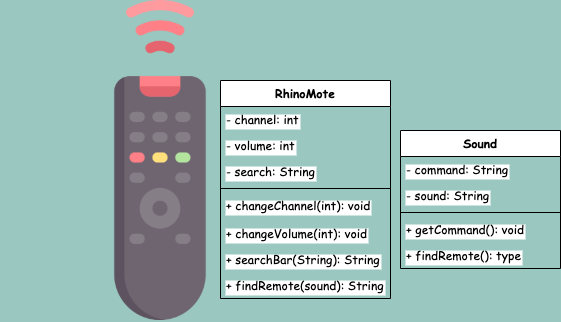

The diagram above was exported from draw.io. Its source (the exported page's mxGraphModel, read from the mxfile embedded in the PNG):
<mxGraphModel dx="8471" dy="5457" grid="1" gridSize="10" guides="1" tooltips="1" connect="1" arrows="1" fold="1" page="1" pageScale="1" pageWidth="850" pageHeight="1100" background="#9AC7BF" math="0" shadow="0">
  <root>
    <mxCell id="0" />
    <mxCell id="1" parent="0" />
    <mxCell id="pGq4BSFl2b2fWyPxXRto-1" value="" style="shape=image;verticalLabelPosition=bottom;labelBackgroundColor=#ffffff;verticalAlign=top;aspect=fixed;imageAspect=0;image=data:image/png,(base64 omitted: 19796 chars);" vertex="1" parent="1">
      <mxGeometry width="320" height="320" as="geometry" />
    </mxCell>
    <mxCell id="pGq4BSFl2b2fWyPxXRto-2" value="RhinoMote" style="swimlane;fontStyle=1;align=center;verticalAlign=top;childLayout=stackLayout;horizontal=1;startSize=26;horizontalStack=0;resizeParent=1;resizeParentMax=0;resizeLast=0;collapsible=1;marginBottom=0;fontFamily=Comic Sans MS;labelBackgroundColor=#ffffff;" vertex="1" parent="1">
      <mxGeometry x="220" y="80" width="170" height="218" as="geometry" />
    </mxCell>
    <mxCell id="pGq4BSFl2b2fWyPxXRto-3" value="- channel: int" style="text;strokeColor=none;fillColor=none;align=left;verticalAlign=top;spacingLeft=4;spacingRight=4;overflow=hidden;rotatable=0;points=[[0,0.5],[1,0.5]];portConstraint=eastwest;fontFamily=Comic Sans MS;labelBackgroundColor=#ffffff;" vertex="1" parent="pGq4BSFl2b2fWyPxXRto-2">
      <mxGeometry y="26" width="170" height="26" as="geometry" />
    </mxCell>
    <mxCell id="pGq4BSFl2b2fWyPxXRto-6" value="- volume: int" style="text;strokeColor=none;fillColor=none;align=left;verticalAlign=top;spacingLeft=4;spacingRight=4;overflow=hidden;rotatable=0;points=[[0,0.5],[1,0.5]];portConstraint=eastwest;fontFamily=Comic Sans MS;labelBackgroundColor=#ffffff;" vertex="1" parent="pGq4BSFl2b2fWyPxXRto-2">
      <mxGeometry y="52" width="170" height="26" as="geometry" />
    </mxCell>
    <mxCell id="pGq4BSFl2b2fWyPxXRto-8" value="- search: String" style="text;strokeColor=none;fillColor=none;align=left;verticalAlign=top;spacingLeft=4;spacingRight=4;overflow=hidden;rotatable=0;points=[[0,0.5],[1,0.5]];portConstraint=eastwest;fontFamily=Comic Sans MS;labelBackgroundColor=#ffffff;" vertex="1" parent="pGq4BSFl2b2fWyPxXRto-2">
      <mxGeometry y="78" width="170" height="26" as="geometry" />
    </mxCell>
    <mxCell id="pGq4BSFl2b2fWyPxXRto-4" value="" style="line;strokeWidth=1;fillColor=none;align=left;verticalAlign=middle;spacingTop=-1;spacingLeft=3;spacingRight=3;rotatable=0;labelPosition=right;points=[];portConstraint=eastwest;fontFamily=Comic Sans MS;labelBackgroundColor=#ffffff;" vertex="1" parent="pGq4BSFl2b2fWyPxXRto-2">
      <mxGeometry y="104" width="170" height="8" as="geometry" />
    </mxCell>
    <mxCell id="pGq4BSFl2b2fWyPxXRto-5" value="+ changeChannel(int): void" style="text;strokeColor=none;fillColor=none;align=left;verticalAlign=top;spacingLeft=4;spacingRight=4;overflow=hidden;rotatable=0;points=[[0,0.5],[1,0.5]];portConstraint=eastwest;fontFamily=Comic Sans MS;labelBackgroundColor=#ffffff;" vertex="1" parent="pGq4BSFl2b2fWyPxXRto-2">
      <mxGeometry y="112" width="170" height="28" as="geometry" />
    </mxCell>
    <mxCell id="pGq4BSFl2b2fWyPxXRto-7" value="+ changeVolume(int): void" style="text;strokeColor=none;fillColor=none;align=left;verticalAlign=top;spacingLeft=4;spacingRight=4;overflow=hidden;rotatable=0;points=[[0,0.5],[1,0.5]];portConstraint=eastwest;fontFamily=Comic Sans MS;labelBackgroundColor=#ffffff;" vertex="1" parent="pGq4BSFl2b2fWyPxXRto-2">
      <mxGeometry y="140" width="170" height="26" as="geometry" />
    </mxCell>
    <mxCell id="pGq4BSFl2b2fWyPxXRto-9" value="+ searchBar(String): String" style="text;strokeColor=none;fillColor=none;align=left;verticalAlign=top;spacingLeft=4;spacingRight=4;overflow=hidden;rotatable=0;points=[[0,0.5],[1,0.5]];portConstraint=eastwest;fontFamily=Comic Sans MS;labelBackgroundColor=#ffffff;" vertex="1" parent="pGq4BSFl2b2fWyPxXRto-2">
      <mxGeometry y="166" width="170" height="26" as="geometry" />
    </mxCell>
    <mxCell id="pGq4BSFl2b2fWyPxXRto-16" value="+ findRemote(sound): String" style="text;strokeColor=none;fillColor=none;align=left;verticalAlign=top;spacingLeft=4;spacingRight=4;overflow=hidden;rotatable=0;points=[[0,0.5],[1,0.5]];portConstraint=eastwest;fontFamily=Comic Sans MS;labelBackgroundColor=#ffffff;" vertex="1" parent="pGq4BSFl2b2fWyPxXRto-2">
      <mxGeometry y="192" width="170" height="26" as="geometry" />
    </mxCell>
    <mxCell id="pGq4BSFl2b2fWyPxXRto-10" value="Sound" style="swimlane;fontStyle=1;align=center;verticalAlign=top;childLayout=stackLayout;horizontal=1;startSize=26;horizontalStack=0;resizeParent=1;resizeParentMax=0;resizeLast=0;collapsible=1;marginBottom=0;fontFamily=Comic Sans MS;labelBackgroundColor=#ffffff;" vertex="1" parent="1">
      <mxGeometry x="400" y="130" width="160" height="138" as="geometry" />
    </mxCell>
    <mxCell id="pGq4BSFl2b2fWyPxXRto-11" value="- command: String" style="text;strokeColor=none;fillColor=none;align=left;verticalAlign=top;spacingLeft=4;spacingRight=4;overflow=hidden;rotatable=0;points=[[0,0.5],[1,0.5]];portConstraint=eastwest;fontFamily=Comic Sans MS;labelBackgroundColor=#ffffff;" vertex="1" parent="pGq4BSFl2b2fWyPxXRto-10">
      <mxGeometry y="26" width="160" height="26" as="geometry" />
    </mxCell>
    <mxCell id="pGq4BSFl2b2fWyPxXRto-15" value="- sound: String" style="text;strokeColor=none;fillColor=none;align=left;verticalAlign=top;spacingLeft=4;spacingRight=4;overflow=hidden;rotatable=0;points=[[0,0.5],[1,0.5]];portConstraint=eastwest;fontFamily=Comic Sans MS;labelBackgroundColor=#ffffff;" vertex="1" parent="pGq4BSFl2b2fWyPxXRto-10">
      <mxGeometry y="52" width="160" height="26" as="geometry" />
    </mxCell>
    <mxCell id="pGq4BSFl2b2fWyPxXRto-12" value="" style="line;strokeWidth=1;fillColor=none;align=left;verticalAlign=middle;spacingTop=-1;spacingLeft=3;spacingRight=3;rotatable=0;labelPosition=right;points=[];portConstraint=eastwest;fontFamily=Comic Sans MS;labelBackgroundColor=#ffffff;" vertex="1" parent="pGq4BSFl2b2fWyPxXRto-10">
      <mxGeometry y="78" width="160" height="8" as="geometry" />
    </mxCell>
    <mxCell id="pGq4BSFl2b2fWyPxXRto-13" value="+ getCommand(): void" style="text;strokeColor=none;fillColor=none;align=left;verticalAlign=top;spacingLeft=4;spacingRight=4;overflow=hidden;rotatable=0;points=[[0,0.5],[1,0.5]];portConstraint=eastwest;fontFamily=Comic Sans MS;labelBackgroundColor=#ffffff;" vertex="1" parent="pGq4BSFl2b2fWyPxXRto-10">
      <mxGeometry y="86" width="160" height="26" as="geometry" />
    </mxCell>
    <mxCell id="pGq4BSFl2b2fWyPxXRto-14" value="+ findRemote(): type" style="text;strokeColor=none;fillColor=none;align=left;verticalAlign=top;spacingLeft=4;spacingRight=4;overflow=hidden;rotatable=0;points=[[0,0.5],[1,0.5]];portConstraint=eastwest;fontFamily=Comic Sans MS;labelBackgroundColor=#ffffff;" vertex="1" parent="pGq4BSFl2b2fWyPxXRto-10">
      <mxGeometry y="112" width="160" height="26" as="geometry" />
    </mxCell>
  </root>
</mxGraphModel>